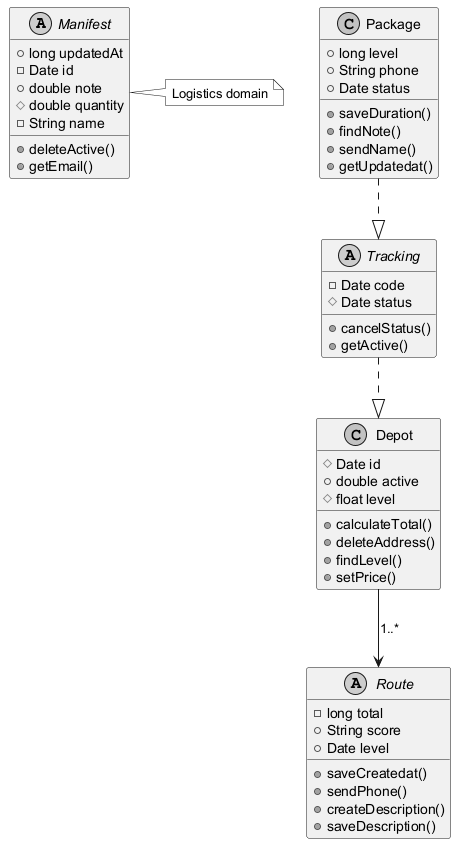

The diagram above was rendered by PlantUML. Its source (embedded in the PNG):
@startuml
skinparam monochrome true
abstract class Manifest {
  +long updatedAt
  -Date id
  +double note
  #double quantity
  -String name
  +deleteActive()
  +getEmail()
}
class Package {
  +long level
  +String phone
  +Date status
  +saveDuration()
  +findNote()
  +sendName()
  +getUpdatedat()
}
abstract class Tracking {
  -Date code
  #Date status
  +cancelStatus()
  +getActive()
}
abstract class Route {
  -long total
  +String score
  +Date level
  +saveCreatedat()
  +sendPhone()
  +createDescription()
  +saveDescription()
}
class Depot {
  #Date id
  +double active
  #float level
  +calculateTotal()
  +deleteAddress()
  +findLevel()
  +setPrice()
}
Package ..|> Tracking
Depot --> Route : "1..*"
Tracking ..|> Depot
note right of Manifest : Logistics domain
@enduml